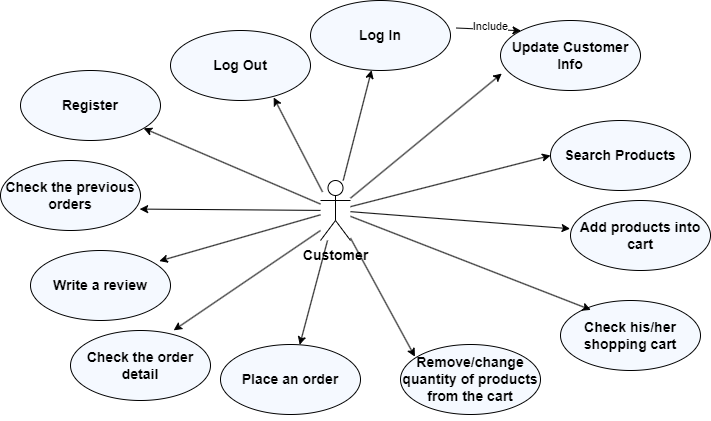

The diagram above was exported from draw.io. Its source (the exported page's mxGraphModel, read from the mxfile embedded in the PNG):
<mxGraphModel dx="1290" dy="565" grid="1" gridSize="10" guides="1" tooltips="1" connect="1" arrows="1" fold="1" page="1" pageScale="1" pageWidth="1198" pageHeight="847" math="0" shadow="0">
  <root>
    <mxCell id="0" />
    <mxCell id="1" parent="0" />
    <mxCell id="QOlm-qY50BfCsNTjKWIm-32" value="&lt;b&gt;&lt;font style=&quot;font-size: 14px;&quot;&gt;Customer&lt;/font&gt;&lt;/b&gt;" style="shape=umlActor;verticalLabelPosition=bottom;verticalAlign=top;html=1;outlineConnect=0;" vertex="1" parent="1">
      <mxGeometry x="400" y="260" width="30" height="60" as="geometry" />
    </mxCell>
    <mxCell id="QOlm-qY50BfCsNTjKWIm-33" value="" style="endArrow=classic;html=1;rounded=0;" edge="1" parent="1" source="QOlm-qY50BfCsNTjKWIm-32" target="QOlm-qY50BfCsNTjKWIm-34">
      <mxGeometry width="50" height="50" relative="1" as="geometry">
        <mxPoint x="850" y="320" as="sourcePoint" />
        <mxPoint x="500" y="170" as="targetPoint" />
      </mxGeometry>
    </mxCell>
    <mxCell id="QOlm-qY50BfCsNTjKWIm-34" value="&lt;h4&gt;&lt;font style=&quot;font-size: 14px;&quot;&gt;&lt;b style=&quot;&quot;&gt;Log In&lt;/b&gt;&lt;/font&gt;&lt;/h4&gt;" style="ellipse;whiteSpace=wrap;html=1;fillColor=#F5F9FF;shadow=0;" vertex="1" parent="1">
      <mxGeometry x="390" y="80" width="140" height="70" as="geometry" />
    </mxCell>
    <mxCell id="QOlm-qY50BfCsNTjKWIm-35" value="&lt;h4&gt;&lt;font style=&quot;font-size: 14px;&quot;&gt;&lt;b style=&quot;&quot;&gt;Update Customer Info&lt;/b&gt;&lt;/font&gt;&lt;/h4&gt;" style="ellipse;whiteSpace=wrap;html=1;fillColor=#F5F9FF;" vertex="1" parent="1">
      <mxGeometry x="580" y="100" width="140" height="70" as="geometry" />
    </mxCell>
    <mxCell id="QOlm-qY50BfCsNTjKWIm-36" value="" style="endArrow=classic;html=1;rounded=0;entryX=0.009;entryY=0.758;entryDx=0;entryDy=0;entryPerimeter=0;" edge="1" parent="1" source="QOlm-qY50BfCsNTjKWIm-32" target="QOlm-qY50BfCsNTjKWIm-35">
      <mxGeometry width="50" height="50" relative="1" as="geometry">
        <mxPoint x="440" y="279" as="sourcePoint" />
        <mxPoint x="510" y="180" as="targetPoint" />
      </mxGeometry>
    </mxCell>
    <mxCell id="QOlm-qY50BfCsNTjKWIm-37" value="" style="endArrow=classic;html=1;rounded=0;exitX=1.04;exitY=0.393;exitDx=0;exitDy=0;exitPerimeter=0;entryX=0;entryY=0;entryDx=0;entryDy=0;" edge="1" parent="1" source="QOlm-qY50BfCsNTjKWIm-34" target="QOlm-qY50BfCsNTjKWIm-35">
      <mxGeometry relative="1" as="geometry">
        <mxPoint x="800" y="290" as="sourcePoint" />
        <mxPoint x="660" y="140" as="targetPoint" />
      </mxGeometry>
    </mxCell>
    <mxCell id="QOlm-qY50BfCsNTjKWIm-38" value="Label" style="edgeLabel;resizable=0;html=1;;align=center;verticalAlign=middle;" connectable="0" vertex="1" parent="QOlm-qY50BfCsNTjKWIm-37">
      <mxGeometry relative="1" as="geometry" />
    </mxCell>
    <mxCell id="QOlm-qY50BfCsNTjKWIm-39" value="Include" style="edgeLabel;html=1;align=center;verticalAlign=middle;resizable=0;points=[];" vertex="1" connectable="0" parent="QOlm-qY50BfCsNTjKWIm-37">
      <mxGeometry x="0.0605" y="3" relative="1" as="geometry">
        <mxPoint as="offset" />
      </mxGeometry>
    </mxCell>
    <mxCell id="QOlm-qY50BfCsNTjKWIm-40" value="&lt;h4&gt;&lt;font style=&quot;font-size: 14px;&quot;&gt;Check his/her shopping cart&lt;/font&gt;&lt;/h4&gt;" style="ellipse;whiteSpace=wrap;html=1;fillColor=#F5F9FF;shadow=0;" vertex="1" parent="1">
      <mxGeometry x="640" y="380" width="140" height="70" as="geometry" />
    </mxCell>
    <mxCell id="QOlm-qY50BfCsNTjKWIm-41" value="&lt;h4&gt;&lt;font style=&quot;font-size: 14px;&quot;&gt;Add products into cart&lt;/font&gt;&lt;/h4&gt;" style="ellipse;whiteSpace=wrap;html=1;fillColor=#F5F9FF;shadow=0;" vertex="1" parent="1">
      <mxGeometry x="650" y="280" width="140" height="70" as="geometry" />
    </mxCell>
    <mxCell id="QOlm-qY50BfCsNTjKWIm-42" value="&lt;font style=&quot;font-size: 14px;&quot;&gt;&lt;b&gt;Search Products&lt;/b&gt;&lt;/font&gt;" style="ellipse;whiteSpace=wrap;html=1;fillColor=#F5F9FF;" vertex="1" parent="1">
      <mxGeometry x="630" y="200" width="140" height="70" as="geometry" />
    </mxCell>
    <mxCell id="QOlm-qY50BfCsNTjKWIm-43" value="" style="endArrow=classic;html=1;rounded=0;entryX=0;entryY=0.5;entryDx=0;entryDy=0;" edge="1" parent="1" source="QOlm-qY50BfCsNTjKWIm-32" target="QOlm-qY50BfCsNTjKWIm-42">
      <mxGeometry width="50" height="50" relative="1" as="geometry">
        <mxPoint x="440" y="281" as="sourcePoint" />
        <mxPoint x="544" y="148" as="targetPoint" />
      </mxGeometry>
    </mxCell>
    <mxCell id="QOlm-qY50BfCsNTjKWIm-44" value="" style="endArrow=classic;html=1;rounded=0;entryX=-0.003;entryY=0.403;entryDx=0;entryDy=0;entryPerimeter=0;" edge="1" parent="1" source="QOlm-qY50BfCsNTjKWIm-32" target="QOlm-qY50BfCsNTjKWIm-41">
      <mxGeometry width="50" height="50" relative="1" as="geometry">
        <mxPoint x="450" y="291" as="sourcePoint" />
        <mxPoint x="554" y="158" as="targetPoint" />
      </mxGeometry>
    </mxCell>
    <mxCell id="QOlm-qY50BfCsNTjKWIm-45" value="" style="endArrow=classic;html=1;rounded=0;entryX=0.217;entryY=0.134;entryDx=0;entryDy=0;entryPerimeter=0;" edge="1" parent="1" source="QOlm-qY50BfCsNTjKWIm-32" target="QOlm-qY50BfCsNTjKWIm-40">
      <mxGeometry width="50" height="50" relative="1" as="geometry">
        <mxPoint x="460" y="301" as="sourcePoint" />
        <mxPoint x="600" y="450" as="targetPoint" />
      </mxGeometry>
    </mxCell>
    <mxCell id="QOlm-qY50BfCsNTjKWIm-46" value="&lt;h4&gt;&lt;font style=&quot;font-size: 14px;&quot;&gt;Remove/change quantity of products from the cart&lt;/font&gt;&lt;/h4&gt;" style="ellipse;whiteSpace=wrap;html=1;fillColor=#F5F9FF;shadow=0;" vertex="1" parent="1">
      <mxGeometry x="480" y="424" width="140" height="70" as="geometry" />
    </mxCell>
    <mxCell id="QOlm-qY50BfCsNTjKWIm-47" value="" style="endArrow=classic;html=1;rounded=0;entryX=0.103;entryY=0.174;entryDx=0;entryDy=0;entryPerimeter=0;" edge="1" parent="1" source="QOlm-qY50BfCsNTjKWIm-32" target="QOlm-qY50BfCsNTjKWIm-46">
      <mxGeometry width="50" height="50" relative="1" as="geometry">
        <mxPoint x="470" y="311" as="sourcePoint" />
        <mxPoint x="720" y="379" as="targetPoint" />
      </mxGeometry>
    </mxCell>
    <mxCell id="QOlm-qY50BfCsNTjKWIm-48" value="&lt;h4&gt;&lt;font style=&quot;font-size: 14px;&quot;&gt;Place an order&lt;/font&gt;&lt;/h4&gt;" style="ellipse;whiteSpace=wrap;html=1;fillColor=#F5F9FF;shadow=0;" vertex="1" parent="1">
      <mxGeometry x="300" y="424" width="140" height="70" as="geometry" />
    </mxCell>
    <mxCell id="QOlm-qY50BfCsNTjKWIm-49" value="&lt;h4&gt;&lt;font style=&quot;font-size: 14px;&quot;&gt;Check the order detail&lt;/font&gt;&lt;/h4&gt;" style="ellipse;whiteSpace=wrap;html=1;fillColor=#F5F9FF;shadow=0;" vertex="1" parent="1">
      <mxGeometry x="150" y="410" width="140" height="70" as="geometry" />
    </mxCell>
    <mxCell id="QOlm-qY50BfCsNTjKWIm-50" value="&lt;h4&gt;&lt;font style=&quot;font-size: 14px;&quot;&gt;Check the previous orders&lt;/font&gt;&lt;/h4&gt;" style="ellipse;whiteSpace=wrap;html=1;fillColor=#F5F9FF;shadow=0;" vertex="1" parent="1">
      <mxGeometry x="80" y="240" width="140" height="70" as="geometry" />
    </mxCell>
    <mxCell id="QOlm-qY50BfCsNTjKWIm-51" value="&lt;h4&gt;&lt;font style=&quot;font-size: 14px;&quot;&gt;Write a review&lt;/font&gt;&lt;/h4&gt;" style="ellipse;whiteSpace=wrap;html=1;fillColor=#F5F9FF;shadow=0;" vertex="1" parent="1">
      <mxGeometry x="110" y="330" width="140" height="70" as="geometry" />
    </mxCell>
    <mxCell id="QOlm-qY50BfCsNTjKWIm-52" value="" style="endArrow=classic;html=1;rounded=0;" edge="1" parent="1" source="QOlm-qY50BfCsNTjKWIm-32" target="QOlm-qY50BfCsNTjKWIm-48">
      <mxGeometry width="50" height="50" relative="1" as="geometry">
        <mxPoint x="440" y="312" as="sourcePoint" />
        <mxPoint x="614" y="446" as="targetPoint" />
      </mxGeometry>
    </mxCell>
    <mxCell id="QOlm-qY50BfCsNTjKWIm-53" value="" style="endArrow=classic;html=1;rounded=0;entryX=0.737;entryY=-0.003;entryDx=0;entryDy=0;entryPerimeter=0;" edge="1" parent="1" target="QOlm-qY50BfCsNTjKWIm-49">
      <mxGeometry width="50" height="50" relative="1" as="geometry">
        <mxPoint x="400" y="310" as="sourcePoint" />
        <mxPoint x="624" y="456" as="targetPoint" />
      </mxGeometry>
    </mxCell>
    <mxCell id="QOlm-qY50BfCsNTjKWIm-54" value="" style="endArrow=classic;html=1;rounded=0;entryX=0.92;entryY=0.151;entryDx=0;entryDy=0;entryPerimeter=0;" edge="1" parent="1" source="QOlm-qY50BfCsNTjKWIm-32" target="QOlm-qY50BfCsNTjKWIm-51">
      <mxGeometry width="50" height="50" relative="1" as="geometry">
        <mxPoint x="460" y="332" as="sourcePoint" />
        <mxPoint x="634" y="466" as="targetPoint" />
      </mxGeometry>
    </mxCell>
    <mxCell id="QOlm-qY50BfCsNTjKWIm-55" value="" style="endArrow=classic;html=1;rounded=0;entryX=0.994;entryY=0.694;entryDx=0;entryDy=0;entryPerimeter=0;" edge="1" parent="1" source="QOlm-qY50BfCsNTjKWIm-32" target="QOlm-qY50BfCsNTjKWIm-50">
      <mxGeometry width="50" height="50" relative="1" as="geometry">
        <mxPoint x="470" y="342" as="sourcePoint" />
        <mxPoint x="644" y="476" as="targetPoint" />
      </mxGeometry>
    </mxCell>
    <mxCell id="QOlm-qY50BfCsNTjKWIm-56" value="&lt;h4&gt;&lt;font style=&quot;font-size: 14px;&quot;&gt;&lt;b style=&quot;&quot;&gt;Register&lt;/b&gt;&lt;/font&gt;&lt;/h4&gt;" style="ellipse;whiteSpace=wrap;html=1;fillColor=#F5F9FF;shadow=0;" vertex="1" parent="1">
      <mxGeometry x="100" y="150" width="140" height="70" as="geometry" />
    </mxCell>
    <mxCell id="QOlm-qY50BfCsNTjKWIm-57" value="" style="endArrow=classic;html=1;rounded=0;" edge="1" parent="1" source="QOlm-qY50BfCsNTjKWIm-32" target="QOlm-qY50BfCsNTjKWIm-56">
      <mxGeometry width="50" height="50" relative="1" as="geometry">
        <mxPoint x="433" y="270" as="sourcePoint" />
        <mxPoint x="461" y="160" as="targetPoint" />
      </mxGeometry>
    </mxCell>
    <mxCell id="QOlm-qY50BfCsNTjKWIm-61" value="&lt;h4&gt;&lt;font style=&quot;font-size: 14px;&quot;&gt;&lt;b style=&quot;&quot;&gt;Log Out&lt;/b&gt;&lt;/font&gt;&lt;/h4&gt;" style="ellipse;whiteSpace=wrap;html=1;fillColor=#F5F9FF;shadow=0;" vertex="1" parent="1">
      <mxGeometry x="250" y="110" width="140" height="70" as="geometry" />
    </mxCell>
    <mxCell id="QOlm-qY50BfCsNTjKWIm-62" value="" style="endArrow=classic;html=1;rounded=0;entryX=0.737;entryY=0.957;entryDx=0;entryDy=0;entryPerimeter=0;exitX=0.067;exitY=0.19;exitDx=0;exitDy=0;exitPerimeter=0;" edge="1" parent="1" source="QOlm-qY50BfCsNTjKWIm-32" target="QOlm-qY50BfCsNTjKWIm-61">
      <mxGeometry width="50" height="50" relative="1" as="geometry">
        <mxPoint x="400" y="250" as="sourcePoint" />
        <mxPoint x="461" y="160" as="targetPoint" />
      </mxGeometry>
    </mxCell>
  </root>
</mxGraphModel>